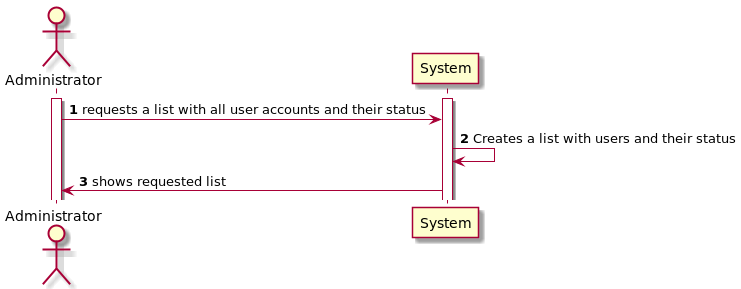

The diagram above was rendered by PlantUML. Its source (embedded in the PNG):
@startuml
autonumber

actor Administrator
participant System
activate Administrator
activate System
Administrator -> System : requests a list with all user accounts and their status
System -> System : Creates a list with users and their status
System -> Administrator : shows requested list

@enduml